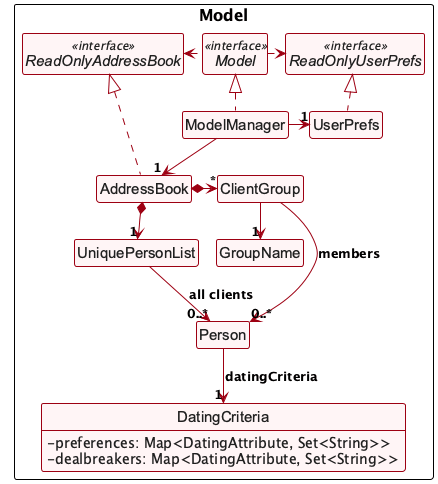

The diagram above was rendered by PlantUML. Its source (embedded in the PNG):
@startuml
!pragma layout smetana
!include style.puml
skinparam arrowColor MODEL_COLOR
skinparam classBackgroundColor #FFF5F6
skinparam classBorderColor MODEL_COLOR
skinparam classFontColor #202020
skinparam classAttributeFontColor #202020
skinparam classStereotypeFontColor #202020
skinparam classAttributeIconSize 0
skinparam nodesep 40
skinparam ranksep 50

package Model as ModelPackage {
interface ReadOnlyAddressBook <<interface>>
interface ReadOnlyUserPrefs <<interface>>
interface Model <<interface>>
class AddressBook
class ModelManager
class UserPrefs
class UniquePersonList
class Person
class ClientGroup
class GroupName
class DatingCriteria {
    -preferences: Map<DatingAttribute, Set<String>>
    -dealbreakers: Map<DatingAttribute, Set<String>>
}
}

ModelManager .up.|> Model
Model .left.> ReadOnlyAddressBook
Model .right.> ReadOnlyUserPrefs
AddressBook .up.|> ReadOnlyAddressBook
UserPrefs .up.|> ReadOnlyUserPrefs
ModelManager -down-> "1" AddressBook
ModelManager -right-> "1" UserPrefs
AddressBook *-down-> "1" UniquePersonList
AddressBook *-right-> "*" ClientGroup
ClientGroup -down-> "1" GroupName
ClientGroup --> "0..*" Person : members
UniquePersonList -down-> "0..*" Person : all clients
Person -down-> "1" DatingCriteria : datingCriteria

show DatingCriteria fields
@enduml